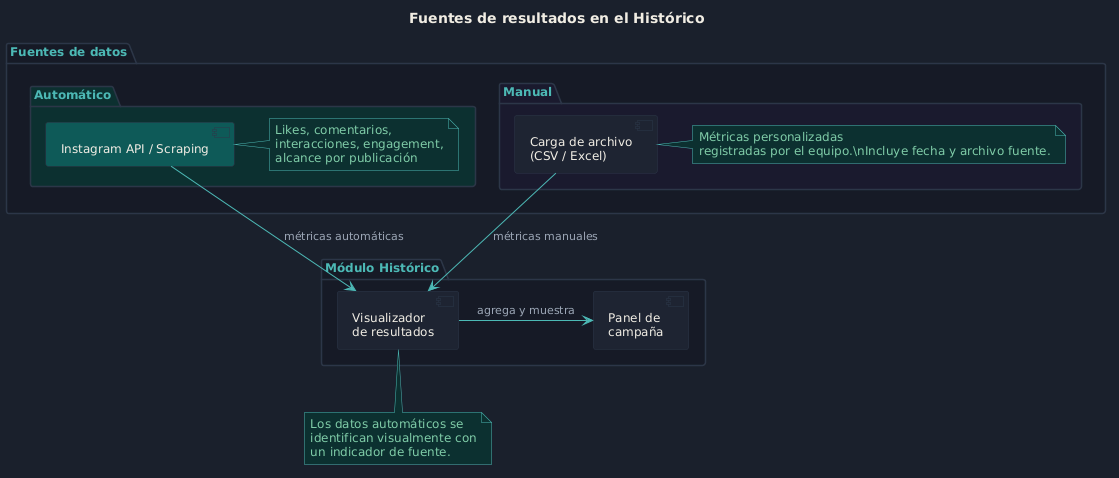

The diagram above was rendered by PlantUML. Its source (embedded in the PNG):
@startuml
skinparam backgroundColor #1a202c
skinparam defaultFontColor #d4dae6
skinparam defaultFontSize 12
skinparam arrowColor #4db8b5
skinparam ArrowFontColor #9ba5b4
skinparam ArrowFontSize 11
skinparam borderColor #2d3748
skinparam shadowing false

skinparam componentBorderColor #2d3748
skinparam componentBackgroundColor #1e2533
skinparam componentFontColor #f0ece3
skinparam componentFontSize 12
skinparam interfaceBorderColor #4db8b5
skinparam interfaceBackgroundColor #0f3a38
skinparam packageBackgroundColor #161b27
skinparam packageBorderColor #2d3748
skinparam packageFontColor #4db8b5
skinparam noteBorderColor #4db8b5
skinparam noteBackgroundColor #0c3030
skinparam noteFontColor #7fcba7
skinparam titleFontColor #f0ece3
skinparam titleFontSize 14
skinparam databaseBorderColor #2d3748
skinparam databaseBackgroundColor #1e2533
skinparam databaseFontColor #f0ece3

title <b>Fuentes de resultados en el Histórico</b>

package "Fuentes de datos" {

  package "Automático" #0c3030 {
    [Instagram API / Scraping] as IG #0f5a58
    note right of IG
      Likes, comentarios,
      interacciones, engagement,
      alcance por publicación
    end note
  }

  package "Manual" #1a1a2e {
    [Carga de archivo\n(CSV / Excel)] as CSV #1e2533
    note right of CSV
      Métricas personalizadas
      registradas por el equipo.\nIncluye fecha y archivo fuente.
    end note
  }

}

package "Módulo Histórico" {
  [Visualizador\nde resultados] as VR #1e2533
  [Panel de\ncampaña] as PC #1e2533
}

IG -down-> VR : métricas automáticas
CSV -down-> VR : métricas manuales
VR -right-> PC : agrega y muestra

note bottom of VR
  Los datos automáticos se
  identifican visualmente con
  un indicador de fuente.
end note
@enduml